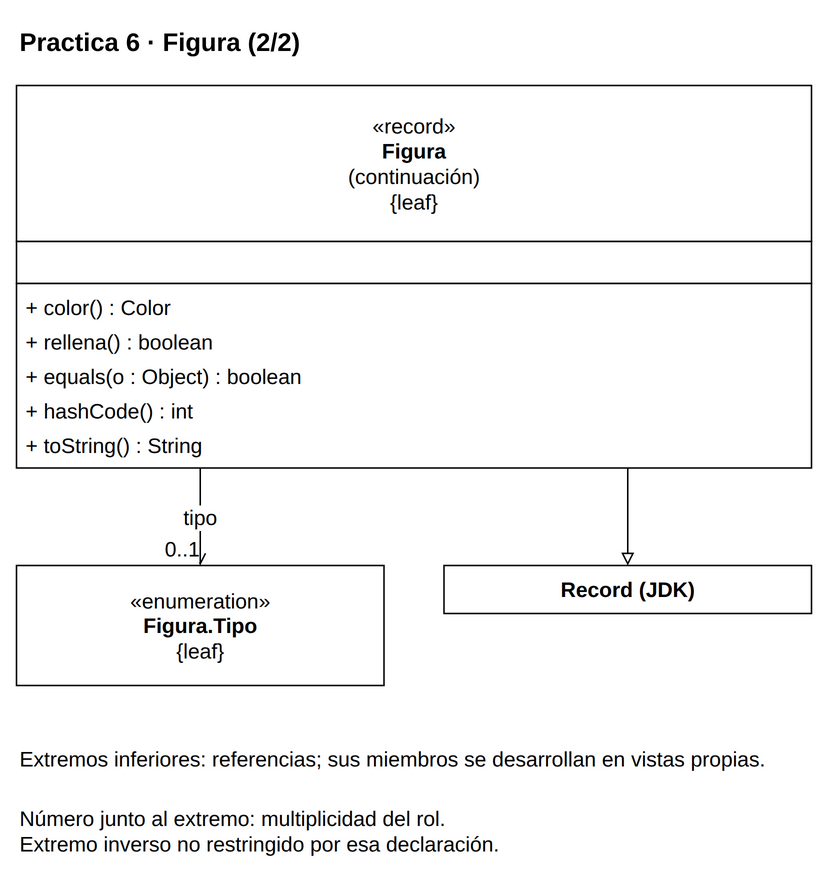

The diagram above was exported from draw.io. Its source (the exported page's mxGraphModel, read from the mxfile embedded in the PNG):
<mxGraphModel dx="1000" dy="1000" grid="1" gridSize="10" page="0" pageScale="1" pageWidth="816" pageHeight="1056" background="#FFFFFF" adaptiveColors="auto">
  <root>
    <mxCell id="0" />
    <mxCell id="1" parent="0" />
    <mxCell id="v1" value="&lt;b&gt;Practica 6 · Figura (2/2)&lt;/b&gt;" style="text;html=1;whiteSpace=wrap;align=left;verticalAlign=middle;fontFamily=Liberation Sans;fontSize=17;fontColor=#000000;" vertex="1" parent="1">
      <mxGeometry x="20" y="8" width="530" height="35" as="geometry" />
    </mxCell>
    <mxCell id="c22" value="" style="group;" vertex="1" parent="1">
      <mxGeometry x="20" y="55" width="530" height="255" as="geometry" />
    </mxCell>
    <mxCell id="v2" value="" style="rounded=0;whiteSpace=wrap;html=1;fillColor=#FFFFFF;strokeColor=#000000;strokeWidth=1;" vertex="1" parent="c22">
      <mxGeometry x="0" y="0" width="530" height="104" as="geometry" />
    </mxCell>
    <mxCell id="v3" value="«record»&lt;br&gt;&lt;b&gt;Figura&lt;/b&gt;&lt;br&gt;(continuación)&lt;br&gt;{leaf}" style="text;html=1;whiteSpace=wrap;align=center;verticalAlign=middle;fontFamily=Liberation Sans;fontSize=14;fontColor=#000000;spacing=0;" vertex="1" parent="c22">
      <mxGeometry x="6" y="4" width="518" height="96" as="geometry" />
    </mxCell>
    <mxCell id="v4" value="" style="rounded=0;whiteSpace=wrap;html=1;fillColor=#FFFFFF;strokeColor=#000000;strokeWidth=1;" vertex="1" parent="c22">
      <mxGeometry x="0" y="104" width="530" height="28" as="geometry" />
    </mxCell>
    <mxCell id="v5" value="" style="text;html=1;whiteSpace=wrap;align=left;verticalAlign=middle;fontFamily=Liberation Sans;fontSize=14;fontColor=#000000;spacing=0;" vertex="1" parent="c22">
      <mxGeometry x="6" y="108" width="518" height="20" as="geometry" />
    </mxCell>
    <mxCell id="v6" value="" style="rounded=0;whiteSpace=wrap;html=1;fillColor=#FFFFFF;strokeColor=#000000;strokeWidth=1;" vertex="1" parent="c22">
      <mxGeometry x="0" y="132" width="530" height="123" as="geometry" />
    </mxCell>
    <mxCell id="v7" value="+ color() : Color" style="text;html=1;whiteSpace=wrap;align=left;verticalAlign=middle;fontFamily=Liberation Sans;fontSize=14;fontColor=#000000;spacing=0;" vertex="1" parent="c22">
      <mxGeometry x="6" y="136" width="518" height="23" as="geometry" />
    </mxCell>
    <mxCell id="v8" value="+ rellena() : boolean" style="text;html=1;whiteSpace=wrap;align=left;verticalAlign=middle;fontFamily=Liberation Sans;fontSize=14;fontColor=#000000;spacing=0;" vertex="1" parent="c22">
      <mxGeometry x="6" y="159" width="518" height="23" as="geometry" />
    </mxCell>
    <mxCell id="v9" value="+ equals(o : Object) : boolean" style="text;html=1;whiteSpace=wrap;align=left;verticalAlign=middle;fontFamily=Liberation Sans;fontSize=14;fontColor=#000000;spacing=0;" vertex="1" parent="c22">
      <mxGeometry x="6" y="182" width="518" height="23" as="geometry" />
    </mxCell>
    <mxCell id="v10" value="+ hashCode() : int" style="text;html=1;whiteSpace=wrap;align=left;verticalAlign=middle;fontFamily=Liberation Sans;fontSize=14;fontColor=#000000;spacing=0;" vertex="1" parent="c22">
      <mxGeometry x="6" y="205" width="518" height="23" as="geometry" />
    </mxCell>
    <mxCell id="v11" value="+ toString() : String" style="text;html=1;whiteSpace=wrap;align=left;verticalAlign=middle;fontFamily=Liberation Sans;fontSize=14;fontColor=#000000;spacing=0;" vertex="1" parent="c22">
      <mxGeometry x="6" y="228" width="518" height="23" as="geometry" />
    </mxCell>
    <mxCell id="c23" value="" style="group;" vertex="1" parent="1">
      <mxGeometry x="20" y="375" width="245" height="80" as="geometry" />
    </mxCell>
    <mxCell id="v12" value="" style="rounded=0;whiteSpace=wrap;html=1;fillColor=#FFFFFF;strokeColor=#000000;strokeWidth=1;" vertex="1" parent="c23">
      <mxGeometry x="0" y="0" width="245" height="80" as="geometry" />
    </mxCell>
    <mxCell id="v13" value="«enumeration»&lt;br&gt;&lt;b&gt;Figura.Tipo&lt;/b&gt;&lt;br&gt;{leaf}" style="text;html=1;whiteSpace=wrap;align=center;verticalAlign=middle;fontFamily=Liberation Sans;fontSize=14;fontColor=#000000;spacing=0;" vertex="1" parent="c23">
      <mxGeometry x="6" y="4" width="233" height="72" as="geometry" />
    </mxCell>
    <mxCell id="ext0" value="" style="group;" vertex="1" parent="1">
      <mxGeometry x="305" y="375" width="245" height="32" as="geometry" />
    </mxCell>
    <mxCell id="v14" value="" style="rounded=0;whiteSpace=wrap;html=1;fillColor=#FFFFFF;strokeColor=#000000;strokeWidth=1;" vertex="1" parent="ext0">
      <mxGeometry x="0" y="0" width="245" height="32" as="geometry" />
    </mxCell>
    <mxCell id="v15" value="&lt;b&gt;Record (JDK)&lt;/b&gt;" style="text;html=1;whiteSpace=wrap;align=center;verticalAlign=middle;fontFamily=Liberation Sans;fontSize=14;fontColor=#000000;spacing=0;" vertex="1" parent="ext0">
      <mxGeometry x="6" y="4" width="233" height="24" as="geometry" />
    </mxCell>
    <mxCell id="e16" value="" style="edgeStyle=orthogonalEdgeStyle;rounded=0;html=1;strokeColor=#000000;strokeWidth=1;fontFamily=Liberation Sans;fontSize=14;labelBackgroundColor=#FFFFFF;labelWidth=245;whiteSpace=wrap;endArrow=block;endFill=0;exitX=0.7688679245283019;exitY=1;exitPerimeter=0;entryX=0.5;entryY=0;entryPerimeter=0;" edge="1" source="c22" target="ext0" parent="1">
      <mxGeometry relative="1" as="geometry" />
    </mxCell>
    <mxCell id="e17" value="tipo" style="edgeStyle=orthogonalEdgeStyle;rounded=0;html=1;strokeColor=#000000;strokeWidth=1;fontFamily=Liberation Sans;fontSize=14;labelBackgroundColor=#FFFFFF;labelWidth=245;whiteSpace=wrap;endArrow=open;endFill=0;exitX=0.23113207547169812;exitY=1;exitPerimeter=0;entryX=0.5;entryY=0;entryPerimeter=0;" edge="1" source="c22" target="c23" parent="1">
      <mxGeometry relative="1" as="geometry" />
    </mxCell>
    <mxCell id="e17n" value="0..1" style="edgeLabel;html=1;align=center;verticalAlign=middle;resizable=0;points=[];fontFamily=Liberation Sans;fontSize=14;labelBackgroundColor=#FFFFFF;labelWidth=245;whiteSpace=wrap;" vertex="1" connectable="0" parent="e17">
      <mxGeometry x="0.8" y="-12" relative="1" as="geometry">
        <mxPoint x="0" y="-5" as="offset" />
      </mxGeometry>
    </mxCell>
    <mxCell id="v18" value="Extremos inferiores: referencias; sus miembros se desarrollan en vistas propias." style="text;html=1;whiteSpace=wrap;align=left;verticalAlign=middle;fontFamily=Liberation Sans;fontSize=14;fontColor=#000000;" vertex="1" parent="1">
      <mxGeometry x="20" y="485" width="530" height="38" as="geometry" />
    </mxCell>
    <mxCell id="v19" value="Número junto al extremo: multiplicidad del rol.&lt;br&gt;Extremo inverso no restringido por esa declaración." style="text;html=1;whiteSpace=wrap;align=left;verticalAlign=middle;fontFamily=Liberation Sans;fontSize=14;fontColor=#000000;" vertex="1" parent="1">
      <mxGeometry x="20" y="530" width="530" height="43" as="geometry" />
    </mxCell>
  </root>
</mxGraphModel>